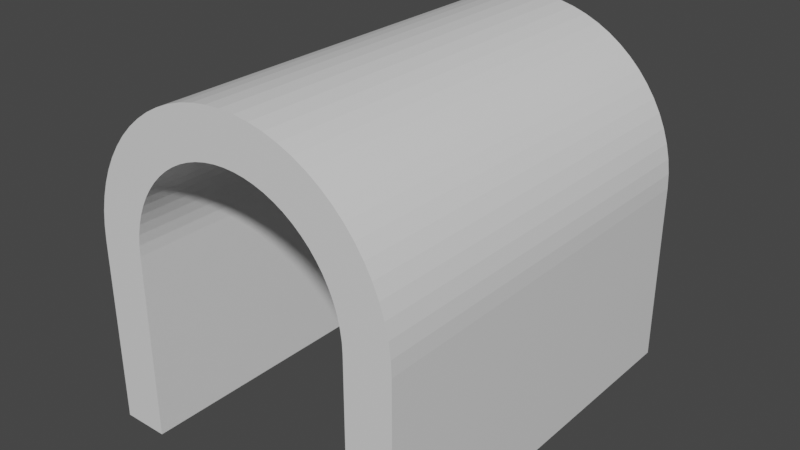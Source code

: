 # Source: arch.blend  (saved by Blender 2.93.20; exported with 4.5.12 LTS)
import bpy
from mathutils import Matrix  # noqa: F401  (used for matrix-valued properties, if any)

bpy.ops.wm.read_factory_settings(use_empty=True)
scene = bpy.context.scene
scene.name = 'Scene'

# ---- collections
col_collection = bpy.data.collections.new('Collection'); scene.collection.children.link(col_collection)

# ---- materials (node trees are filled in below, after node groups)
mat_material = bpy.data.materials.new('Material')
mat_material.alpha_threshold = 0.0
mat_material.use_transparent_shadow = False
mat_material.line_color = (0.0, 0.0, 0.0, 1.0)

# ---- material node trees
mat_material.use_nodes = True; mat_material.node_tree.nodes.clear()
_N = mat_material.node_tree.nodes; _L = mat_material.node_tree.links
n0 = _N.new('ShaderNodeOutputMaterial'); n0.name = 'Material Output'; n0.location = (300, 300)
n1 = _N.new('ShaderNodeBsdfPrincipled'); n1.name = 'Principled BSDF'; n1.location = (10, 300)
n1.distribution = 'GGX'
n1.subsurface_method = 'BURLEY'
n1.inputs[2].default_value = 0.4
n1.inputs[3].default_value = 1.45
n1.inputs[27].default_value = (0.0, 0.0, 0.0, 1.0)
n1.inputs[28].default_value = 1.0
_L.new(n1.outputs[0], n0.inputs[0])
n0.is_active_output = True

# ---- world
world_world = bpy.data.worlds.new('World'); scene.world = world_world
world_world.use_nodes = True; world_world.node_tree.nodes.clear()
_N = world_world.node_tree.nodes; _L = world_world.node_tree.links
n0 = _N.new('ShaderNodeOutputWorld'); n0.name = 'World Output'; n0.location = (300, 300)
n1 = _N.new('ShaderNodeBackground'); n1.name = 'Background'; n1.location = (10, 300)
n1.inputs[0].default_value = (0.05088, 0.05088, 0.05088, 1.0)
_L.new(n1.outputs[0], n0.inputs[0])
n0.is_active_output = True
world_world.color = (0.05088, 0.05088, 0.05088)
world_world.use_sun_shadow = False
world_world.sun_shadow_jitter_overblur = 0.0

# ---- meshes
me_cube = bpy.data.meshes.new('Cube')
me_cube.from_pydata([(0.435, 1.0, -1.699e-07), (0.31, 1.0, -8.245e-08), (0.435, -1.0, -4.386e-07), (0.31, -1.0, -3.512e-07), (-0.435, 1.0, -1.699e-07), (-0.31, 1.0, -8.245e-08), (-0.435, -1.0, -4.386e-07), (-0.31, -1.0, -3.512e-07), (0.3087, 1.0, 0.4577), (0.3047, 1.0, 0.9114), (0.2982, 1.0, 1.357), (0.2891, 1.0, 1.792), (0.2775, 1.0, 2.211), (0.2636, 1.0, 2.611), (0.2474, 1.0, 2.989), (0.2291, 1.0, 3.342), (0.2088, 1.0, 3.665), (0.1868, 1.0, 3.958), (0.1632, 1.0, 4.217), (0.1382, 1.0, 4.44), (0.112, 1.0, 4.625), (0.08484, 1.0, 4.771), (0.05696, 1.0, 4.876), (0.0286, 1.0, 4.939), (1.995e-08, 1.0, 4.96), (-0.0286, 1.0, 4.939), (-0.05696, 1.0, 4.876), (-0.08484, 1.0, 4.771), (-0.112, 1.0, 4.625), (-0.1382, 1.0, 4.44), (-0.1632, 1.0, 4.217), (-0.1868, 1.0, 3.958), (-0.2088, 1.0, 3.665), (-0.2291, 1.0, 3.342), (-0.2474, 1.0, 2.989), (-0.2636, 1.0, 2.611), (-0.2775, 1.0, 2.211), (-0.2891, 1.0, 1.792), (-0.2982, 1.0, 1.357), (-0.3047, 1.0, 0.9114), (-0.3087, 1.0, 0.4577), (0.4331, -1.0, 0.6422), (0.4276, -1.0, 1.279), (0.4184, -1.0, 1.905), (0.4056, -1.0, 2.514), (0.3894, -1.0, 3.102), (0.3698, -1.0, 3.664), (0.3471, -1.0, 4.194), (0.3215, -1.0, 4.689), (0.2931, -1.0, 5.143), (0.2621, -1.0, 5.554), (0.229, -1.0, 5.918), (0.1939, -1.0, 6.23), (0.1571, -1.0, 6.49), (0.119, -1.0, 6.694), (0.07993, -1.0, 6.841), (0.04014, -1.0, 6.93), (2.8e-08, -1.0, 6.96), (-0.04014, -1.0, 6.93), (-0.07993, -1.0, 6.841), (-0.119, -1.0, 6.694), (-0.1571, -1.0, 6.49), (-0.1939, -1.0, 6.23), (-0.229, -1.0, 5.918), (-0.2621, -1.0, 5.554), (-0.2931, -1.0, 5.143), (-0.3215, -1.0, 4.689), (-0.3471, -1.0, 4.194), (-0.3698, -1.0, 3.664), (-0.3894, -1.0, 3.102), (-0.4056, -1.0, 2.514), (-0.4184, -1.0, 1.905), (-0.4276, -1.0, 1.279), (-0.4331, -1.0, 0.6422), (-0.3087, -1.0, 0.4576), (-0.3047, -1.0, 0.9114), (-0.2982, -1.0, 1.357), (-0.2891, -1.0, 1.792), (-0.2775, -1.0, 2.211), (-0.2636, -1.0, 2.611), (-0.2474, -1.0, 2.989), (-0.2291, -1.0, 3.342), (-0.2088, -1.0, 3.665), (-0.1868, -1.0, 3.958), (-0.1632, -1.0, 4.217), (-0.1382, -1.0, 4.44), (-0.112, -1.0, 4.625), (-0.08484, -1.0, 4.771), (-0.05696, -1.0, 4.876), (-0.0286, -1.0, 4.939), (-1.995e-08, -1.0, 4.96), (0.0286, -1.0, 4.939), (0.05696, -1.0, 4.876), (0.08484, -1.0, 4.771), (0.112, -1.0, 4.625), (0.1382, -1.0, 4.44), (0.1632, -1.0, 4.217), (0.1868, -1.0, 3.958), (0.2088, -1.0, 3.665), (0.2291, -1.0, 3.342), (0.2474, -1.0, 2.989), (0.2636, -1.0, 2.611), (0.2775, -1.0, 2.211), (0.2891, -1.0, 1.792), (0.2982, -1.0, 1.357), (0.3047, -1.0, 0.9114), (0.3087, -1.0, 0.4576), (-0.4331, 1.0, 0.6422), (-0.4276, 1.0, 1.279), (-0.4184, 1.0, 1.905), (-0.4056, 1.0, 2.514), (-0.3894, 1.0, 3.102), (-0.3698, 1.0, 3.664), (-0.3471, 1.0, 4.194), (-0.3215, 1.0, 4.689), (-0.2931, 1.0, 5.143), (-0.2621, 1.0, 5.554), (-0.229, 1.0, 5.918), (-0.1939, 1.0, 6.23), (-0.1571, 1.0, 6.49), (-0.119, 1.0, 6.694), (-0.07993, 1.0, 6.841), (-0.04014, 1.0, 6.93), (-2.8e-08, 1.0, 6.96), (0.04014, 1.0, 6.93), (0.07993, 1.0, 6.841), (0.119, 1.0, 6.694), (0.1571, 1.0, 6.49), (0.1939, 1.0, 6.23), (0.229, 1.0, 5.918), (0.2621, 1.0, 5.554), (0.2931, 1.0, 5.143), (0.3215, 1.0, 4.689), (0.3471, 1.0, 4.194), (0.3698, 1.0, 3.664), (0.3894, 1.0, 3.102), (0.4056, 1.0, 2.514), (0.4184, 1.0, 1.905), (0.4276, 1.0, 1.279), (0.4331, 1.0, 0.6422), (-0.31, 1.0, -8.0), (-0.31, -1.0, -8.0), (0.435, 1.0, -8.0), (0.31, 1.0, -8.0), (-0.435, -1.0, -8.0), (0.435, -1.0, -8.0), (0.31, -1.0, -8.0), (-0.435, 1.0, -8.0), (-0.31, -16.48, -1.052e-06), (-0.435, -16.48, -1.14e-06), (0.435, -16.48, -1.14e-06), (0.31, -16.48, -1.052e-06), (-0.4331, -16.48, 0.6422), (0.3087, -16.48, 0.4576), (0.4331, -16.48, 0.6422), (0.4276, -16.48, 1.279), (0.4184, -16.48, 1.905), (0.4056, -16.48, 2.514), (0.3894, -16.48, 3.102), (0.3698, -16.48, 3.664), (0.3471, -16.48, 4.194), (0.3215, -16.48, 4.689), (0.2931, -16.48, 5.143), (0.2621, -16.48, 5.554), (0.229, -16.48, 5.918), (0.1939, -16.48, 6.23), (0.1571, -16.48, 6.49), (0.119, -16.48, 6.694), (0.07993, -16.48, 6.841), (0.04014, -16.48, 6.93), (2.8e-08, -16.48, 6.96), (-0.04014, -16.48, 6.93), (-0.07993, -16.48, 6.841), (-0.119, -16.48, 6.694), (-0.1571, -16.48, 6.49), (-0.1939, -16.48, 6.23), (-0.229, -16.48, 5.918), (-0.2621, -16.48, 5.554), (-0.2931, -16.48, 5.143), (-0.3215, -16.48, 4.689), (-0.3471, -16.48, 4.194), (-0.3698, -16.48, 3.664), (-0.3894, -16.48, 3.102), (-0.4056, -16.48, 2.514), (-0.4184, -16.48, 1.905), (-0.4276, -16.48, 1.279), (-0.3087, -16.48, 0.4576), (-0.3047, -16.48, 0.9114), (-0.2982, -16.48, 1.357), (-0.2891, -16.48, 1.792), (-0.2775, -16.48, 2.211), (-0.2636, -16.48, 2.611), (-0.2474, -16.48, 2.989), (-0.2291, -16.48, 3.342), (-0.2088, -16.48, 3.665), (-0.1868, -16.48, 3.958), (-0.1632, -16.48, 4.217), (-0.1382, -16.48, 4.44), (-0.112, -16.48, 4.625), (-0.08484, -16.48, 4.771), (-0.05696, -16.48, 4.876), (-0.0286, -16.48, 4.939), (-1.995e-08, -16.48, 4.96), (0.0286, -16.48, 4.939), (0.05696, -16.48, 4.876), (0.08484, -16.48, 4.771), (0.112, -16.48, 4.625), (0.1382, -16.48, 4.44), (0.1632, -16.48, 4.217), (0.1868, -16.48, 3.958), (0.2088, -16.48, 3.665), (0.2291, -16.48, 3.342), (0.2474, -16.48, 2.989), (0.2636, -16.48, 2.611), (0.2775, -16.48, 2.211), (0.2891, -16.48, 1.792), (0.2982, -16.48, 1.357), (0.3047, -16.48, 0.9114), (-0.31, -16.48, -8.0), (-0.435, -16.48, -8.0), (0.435, -16.48, -8.0), (0.31, -16.48, -8.0)], [], [(107, 4, 6, 73), (68, 69, 182, 181), (94, 95, 207, 206), (8, 1, 3, 106), (4, 5, 140, 147), (8, 139, 0, 1), (5, 4, 107, 40), (40, 107, 108, 39), (39, 108, 109, 38), (38, 109, 110, 37), (37, 110, 111, 36), (36, 111, 112, 35), (35, 112, 113, 34), (34, 113, 114, 33), (33, 114, 115, 32), (32, 115, 116, 31), (31, 116, 117, 30), (30, 117, 118, 29), (29, 118, 119, 28), (28, 119, 120, 27), (27, 120, 121, 26), (26, 121, 122, 25), (25, 122, 123, 24), (24, 123, 124, 23), (23, 124, 125, 22), (22, 125, 126, 21), (21, 126, 127, 20), (20, 127, 128, 19), (19, 128, 129, 18), (18, 129, 130, 17), (17, 130, 131, 16), (16, 131, 132, 15), (15, 132, 133, 14), (14, 133, 134, 13), (13, 134, 135, 12), (12, 135, 136, 11), (11, 136, 137, 10), (10, 137, 138, 9), (9, 138, 139, 8), (5, 40, 74, 7), (40, 39, 75, 74), (39, 38, 76, 75), (38, 37, 77, 76), (37, 36, 78, 77), (36, 35, 79, 78), (35, 34, 80, 79), (34, 33, 81, 80), (33, 32, 82, 81), (32, 31, 83, 82), (31, 30, 84, 83), (30, 29, 85, 84), (29, 28, 86, 85), (28, 27, 87, 86), (27, 26, 88, 87), (26, 25, 89, 88), (25, 24, 90, 89), (24, 23, 91, 90), (23, 22, 92, 91), (22, 21, 93, 92), (21, 20, 94, 93), (20, 19, 95, 94), (19, 18, 96, 95), (18, 17, 97, 96), (17, 16, 98, 97), (16, 15, 99, 98), (15, 14, 100, 99), (14, 13, 101, 100), (13, 12, 102, 101), (12, 11, 103, 102), (11, 10, 104, 103), (10, 9, 105, 104), (9, 8, 106, 105), (41, 42, 155, 154), (67, 68, 181, 180), (93, 94, 206, 205), (2, 41, 154, 150), (66, 67, 180, 179), (92, 93, 205, 204), (65, 66, 179, 178), (91, 92, 204, 203), (146, 145, 220, 221), (64, 65, 178, 177), (90, 91, 203, 202), (144, 141, 218, 219), (63, 64, 177, 176), (89, 90, 202, 201), (62, 63, 176, 175), (88, 89, 201, 200), (61, 62, 175, 174), (87, 88, 200, 199), (60, 61, 174, 173), (86, 87, 199, 198), (59, 60, 173, 172), (85, 86, 198, 197), (58, 59, 172, 171), (84, 85, 197, 196), (57, 58, 171, 170), (83, 84, 196, 195), (56, 57, 170, 169), (82, 83, 195, 194), (106, 3, 151, 153), (55, 56, 169, 168), (81, 82, 194, 193), (54, 55, 168, 167), (80, 81, 193, 192), (0, 139, 41, 2), (139, 138, 42, 41), (138, 137, 43, 42), (137, 136, 44, 43), (136, 135, 45, 44), (135, 134, 46, 45), (134, 133, 47, 46), (133, 132, 48, 47), (132, 131, 49, 48), (131, 130, 50, 49), (130, 129, 51, 50), (129, 128, 52, 51), (128, 127, 53, 52), (127, 126, 54, 53), (126, 125, 55, 54), (125, 124, 56, 55), (124, 123, 57, 56), (123, 122, 58, 57), (122, 121, 59, 58), (121, 120, 60, 59), (120, 119, 61, 60), (119, 118, 62, 61), (118, 117, 63, 62), (117, 116, 64, 63), (116, 115, 65, 64), (115, 114, 66, 65), (114, 113, 67, 66), (113, 112, 68, 67), (112, 111, 69, 68), (111, 110, 70, 69), (110, 109, 71, 70), (109, 108, 72, 71), (108, 107, 73, 72), (141, 144, 147, 140), (143, 142, 145, 146), (73, 6, 149, 152), (1, 0, 142, 143), (3, 1, 143, 146), (5, 7, 141, 140), (6, 4, 147, 144), (0, 2, 145, 142), (186, 152, 149, 148), (148, 149, 219, 218), (151, 150, 154, 153), (153, 154, 155, 217), (217, 155, 156, 216), (216, 156, 157, 215), (215, 157, 158, 214), (214, 158, 159, 213), (213, 159, 160, 212), (212, 160, 161, 211), (211, 161, 162, 210), (210, 162, 163, 209), (209, 163, 164, 208), (208, 164, 165, 207), (207, 165, 166, 206), (206, 166, 167, 205), (205, 167, 168, 204), (204, 168, 169, 203), (203, 169, 170, 202), (202, 170, 171, 201), (201, 171, 172, 200), (200, 172, 173, 199), (199, 173, 174, 198), (198, 174, 175, 197), (197, 175, 176, 196), (196, 176, 177, 195), (195, 177, 178, 194), (194, 178, 179, 193), (193, 179, 180, 192), (192, 180, 181, 191), (191, 181, 182, 190), (190, 182, 183, 189), (189, 183, 184, 188), (188, 184, 185, 187), (187, 185, 152, 186), (150, 151, 221, 220), (42, 43, 156, 155), (95, 96, 208, 207), (69, 70, 183, 182), (43, 44, 157, 156), (96, 97, 209, 208), (70, 71, 184, 183), (44, 45, 158, 157), (97, 98, 210, 209), (71, 72, 185, 184), (45, 46, 159, 158), (6, 144, 219, 149), (98, 99, 211, 210), (72, 73, 152, 185), (46, 47, 160, 159), (141, 7, 148, 218), (99, 100, 212, 211), (7, 74, 186, 148), (47, 48, 161, 160), (3, 146, 221, 151), (100, 101, 213, 212), (74, 75, 187, 186), (48, 49, 162, 161), (145, 2, 150, 220), (101, 102, 214, 213), (75, 76, 188, 187), (49, 50, 163, 162), (102, 103, 215, 214), (76, 77, 189, 188), (50, 51, 164, 163), (103, 104, 216, 215), (77, 78, 190, 189), (51, 52, 165, 164), (104, 105, 217, 216), (78, 79, 191, 190), (52, 53, 166, 165), (105, 106, 153, 217), (79, 80, 192, 191), (53, 54, 167, 166)])
_uv = me_cube.uv_layers.new(name='UVMap')
_uv.uv.foreach_set('vector', [0.8676, 0.5, 0.875, 0.5, 0.875, 0.75, 0.8676, 0.75, 0.8309, 0.75, 0.8382, 0.75, 0.8382, 0.75, 0.8309, 0.75, 0.2794, 0.75, 0.2868, 0.75, 0.2868, 0.75, 0.2794, 0.75, 0.3676, 0.5, 0.375, 0.5, 0.375, 0.75, 0.3676, 0.75, 0.625, 0.25, 0.375, 0.25, 0.375, 0.25, 0.625, 0.25, 0.375, 0.4926, 0.625, 0.4926, 0.625, 0.5, 0.375, 0.5, 0.375, 0.25, 0.625, 0.25, 0.625, 0.2574, 0.375, 0.2574, 0.375, 0.2574, 0.625, 0.2574, 0.625, 0.2647, 0.375, 0.2647, 0.375, 0.2647, 0.625, 0.2647, 0.625, 0.2721, 0.375, 0.2721, 0.375, 0.2721, 0.625, 0.2721, 0.625, 0.2794, 0.375, 0.2794, 0.375, 0.2794, 0.625, 0.2794, 0.625, 0.2868, 0.375, 0.2868, 0.375, 0.2868, 0.625, 0.2868, 0.625, 0.2941, 0.375, 0.2941, 0.375, 0.2941, 0.625, 0.2941, 0.625, 0.3015, 0.375, 0.3015, 0.375, 0.3015, 0.625, 0.3015, 0.625, 0.3088, 0.375, 0.3088, 0.375, 0.3088, 0.625, 0.3088, 0.625, 0.3162, 0.375, 0.3162, 0.375, 0.3162, 0.625, 0.3162, 0.625, 0.3235, 0.375, 0.3235, 0.375, 0.3235, 0.625, 0.3235, 0.625, 0.3309, 0.375, 0.3309, 0.375, 0.3309, 0.625, 0.3309, 0.625, 0.3382, 0.375, 0.3382, 0.375, 0.3382, 0.625, 0.3382, 0.625, 0.3456, 0.375, 0.3456, 0.375, 0.3456, 0.625, 0.3456, 0.625, 0.3529, 0.375, 0.3529, 0.375, 0.3529, 0.625, 0.3529, 0.625, 0.3603, 0.375, 0.3603, 0.375, 0.3603, 0.625, 0.3603, 0.625, 0.3676, 0.375, 0.3676, 0.375, 0.3676, 0.625, 0.3676, 0.625, 0.375, 0.375, 0.375, 0.375, 0.375, 0.625, 0.375, 0.625, 0.3824, 0.375, 0.3824, 0.375, 0.3824, 0.625, 0.3824, 0.625, 0.3897, 0.375, 0.3897, 0.375, 0.3897, 0.625, 0.3897, 0.625, 0.3971, 0.375, 0.3971, 0.375, 0.3971, 0.625, 0.3971, 0.625, 0.4044, 0.375, 0.4044, 0.375, 0.4044, 0.625, 0.4044, 0.625, 0.4118, 0.375, 0.4118, 0.375, 0.4118, 0.625, 0.4118, 0.625, 0.4191, 0.375, 0.4191, 0.375, 0.4191, 0.625, 0.4191, 0.625, 0.4265, 0.375, 0.4265, 0.375, 0.4265, 0.625, 0.4265, 0.625, 0.4338, 0.375, 0.4338, 0.375, 0.4338, 0.625, 0.4338, 0.625, 0.4412, 0.375, 0.4412, 0.375, 0.4412, 0.625, 0.4412, 0.625, 0.4485, 0.375, 0.4485, 0.375, 0.4485, 0.625, 0.4485, 0.625, 0.4559, 0.375, 0.4559, 0.375, 0.4559, 0.625, 0.4559, 0.625, 0.4632, 0.375, 0.4632, 0.375, 0.4632, 0.625, 0.4632, 0.625, 0.4706, 0.375, 0.4706, 0.375, 0.4706, 0.625, 0.4706, 0.625, 0.4779, 0.375, 0.4779, 0.375, 0.4779, 0.625, 0.4779, 0.625, 0.4853, 0.375, 0.4853, 0.375, 0.4853, 0.625, 0.4853, 0.625, 0.4926, 0.375, 0.4926, 0.125, 0.5, 0.1324, 0.5, 0.1324, 0.75, 0.125, 0.75, 0.1324, 0.5, 0.1397, 0.5, 0.1397, 0.75, 0.1324, 0.75, 0.1397, 0.5, 0.1471, 0.5, 0.1471, 0.75, 0.1397, 0.75, 0.1471, 0.5, 0.1544, 0.5, 0.1544, 0.75, 0.1471, 0.75, 0.1544, 0.5, 0.1618, 0.5, 0.1618, 0.75, 0.1544, 0.75, 0.1618, 0.5, 0.1691, 0.5, 0.1691, 0.75, 0.1618, 0.75, 0.1691, 0.5, 0.1765, 0.5, 0.1765, 0.75, 0.1691, 0.75, 0.1765, 0.5, 0.1838, 0.5, 0.1838, 0.75, 0.1765, 0.75, 0.1838, 0.5, 0.1912, 0.5, 0.1912, 0.75, 0.1838, 0.75, 0.1912, 0.5, 0.1985, 0.5, 0.1985, 0.75, 0.1912, 0.75, 0.1985, 0.5, 0.2059, 0.5, 0.2059, 0.75, 0.1985, 0.75, 0.2059, 0.5, 0.2132, 0.5, 0.2132, 0.75, 0.2059, 0.75, 0.2132, 0.5, 0.2206, 0.5, 0.2206, 0.75, 0.2132, 0.75, 0.2206, 0.5, 0.2279, 0.5, 0.2279, 0.75, 0.2206, 0.75, 0.2279, 0.5, 0.2353, 0.5, 0.2353, 0.75, 0.2279, 0.75, 0.2353, 0.5, 0.2426, 0.5, 0.2426, 0.75, 0.2353, 0.75, 0.2426, 0.5, 0.25, 0.5, 0.25, 0.75, 0.2426, 0.75, 0.25, 0.5, 0.2574, 0.5, 0.2574, 0.75, 0.25, 0.75, 0.2574, 0.5, 0.2647, 0.5, 0.2647, 0.75, 0.2574, 0.75, 0.2647, 0.5, 0.2721, 0.5, 0.2721, 0.75, 0.2647, 0.75, 0.2721, 0.5, 0.2794, 0.5, 0.2794, 0.75, 0.2721, 0.75, 0.2794, 0.5, 0.2868, 0.5, 0.2868, 0.75, 0.2794, 0.75, 0.2868, 0.5, 0.2941, 0.5, 0.2941, 0.75, 0.2868, 0.75, 0.2941, 0.5, 0.3015, 0.5, 0.3015, 0.75, 0.2941, 0.75, 0.3015, 0.5, 0.3088, 0.5, 0.3088, 0.75, 0.3015, 0.75, 0.3088, 0.5, 0.3162, 0.5, 0.3162, 0.75, 0.3088, 0.75, 0.3162, 0.5, 0.3235, 0.5, 0.3235, 0.75, 0.3162, 0.75, 0.3235, 0.5, 0.3309, 0.5, 0.3309, 0.75, 0.3235, 0.75, 0.3309, 0.5, 0.3382, 0.5, 0.3382, 0.75, 0.3309, 0.75, 0.3382, 0.5, 0.3456, 0.5, 0.3456, 0.75, 0.3382, 0.75, 0.3456, 0.5, 0.3529, 0.5, 0.3529, 0.75, 0.3456, 0.75, 0.3529, 0.5, 0.3603, 0.5, 0.3603, 0.75, 0.3529, 0.75, 0.3603, 0.5, 0.3676, 0.5, 0.3676, 0.75, 0.3603, 0.75, 0.6324, 0.75, 0.6397, 0.75, 0.6397, 0.75, 0.6324, 0.75, 0.8235, 0.75, 0.8309, 0.75, 0.8309, 0.75, 0.8235, 0.75, 0.2721, 0.75, 0.2794, 0.75, 0.2794, 0.75, 0.2721, 0.75, 0.625, 0.75, 0.6324, 0.75, 0.6324, 0.75, 0.625, 0.75, 0.8162, 0.75, 0.8235, 0.75, 0.8235, 0.75, 0.8162, 0.75, 0.2647, 0.75, 0.2721, 0.75, 0.2721, 0.75, 0.2647, 0.75, 0.8088, 0.75, 0.8162, 0.75, 0.8162, 0.75, 0.8088, 0.75, 0.2574, 0.75, 0.2647, 0.75, 0.2647, 0.75, 0.2574, 0.75, 0.375, 0.75, 0.625, 0.75, 0.625, 0.75, 0.375, 0.75, 0.8015, 0.75, 0.8088, 0.75, 0.8088, 0.75, 0.8015, 0.75, 0.25, 0.75, 0.2574, 0.75, 0.2574, 0.75, 0.25, 0.75, 0.625, 0.0, 0.375, 0.0, 0.375, 0.0, 0.625, 0.0, 0.7941, 0.75, 0.8015, 0.75, 0.8015, 0.75, 0.7941, 0.75, 0.2426, 0.75, 0.25, 0.75, 0.25, 0.75, 0.2426, 0.75, 0.7868, 0.75, 0.7941, 0.75, 0.7941, 0.75, 0.7868, 0.75, 0.2353, 0.75, 0.2426, 0.75, 0.2426, 0.75, 0.2353, 0.75, 0.7794, 0.75, 0.7868, 0.75, 0.7868, 0.75, 0.7794, 0.75, 0.2279, 0.75, 0.2353, 0.75, 0.2353, 0.75, 0.2279, 0.75, 0.7721, 0.75, 0.7794, 0.75, 0.7794, 0.75, 0.7721, 0.75, 0.2206, 0.75, 0.2279, 0.75, 0.2279, 0.75, 0.2206, 0.75, 0.7647, 0.75, 0.7721, 0.75, 0.7721, 0.75, 0.7647, 0.75, 0.2132, 0.75, 0.2206, 0.75, 0.2206, 0.75, 0.2132, 0.75, 0.7574, 0.75, 0.7647, 0.75, 0.7647, 0.75, 0.7574, 0.75, 0.2059, 0.75, 0.2132, 0.75, 0.2132, 0.75, 0.2059, 0.75, 0.75, 0.75, 0.7574, 0.75, 0.7574, 0.75, 0.75, 0.75, 0.1985, 0.75, 0.2059, 0.75, 0.2059, 0.75, 0.1985, 0.75, 0.7426, 0.75, 0.75, 0.75, 0.75, 0.75, 0.7426, 0.75, 0.1912, 0.75, 0.1985, 0.75, 0.1985, 0.75, 0.1912, 0.75, 0.3676, 0.75, 0.375, 0.75, 0.375, 0.75, 0.3676, 0.75, 0.7353, 0.75, 0.7426, 0.75, 0.7426, 0.75, 0.7353, 0.75, 0.1838, 0.75, 0.1912, 0.75, 0.1912, 0.75, 0.1838, 0.75, 0.7279, 0.75, 0.7353, 0.75, 0.7353, 0.75, 0.7279, 0.75, 0.1765, 0.75, 0.1838, 0.75, 0.1838, 0.75, 0.1765, 0.75, 0.625, 0.5, 0.6324, 0.5, 0.6324, 0.75, 0.625, 0.75, 0.6324, 0.5, 0.6397, 0.5, 0.6397, 0.75, 0.6324, 0.75, 0.6397, 0.5, 0.6471, 0.5, 0.6471, 0.75, 0.6397, 0.75, 0.6471, 0.5, 0.6544, 0.5, 0.6544, 0.75, 0.6471, 0.75, 0.6544, 0.5, 0.6618, 0.5, 0.6618, 0.75, 0.6544, 0.75, 0.6618, 0.5, 0.6691, 0.5, 0.6691, 0.75, 0.6618, 0.75, 0.6691, 0.5, 0.6765, 0.5, 0.6765, 0.75, 0.6691, 0.75, 0.6765, 0.5, 0.6838, 0.5, 0.6838, 0.75, 0.6765, 0.75, 0.6838, 0.5, 0.6912, 0.5, 0.6912, 0.75, 0.6838, 0.75, 0.6912, 0.5, 0.6985, 0.5, 0.6985, 0.75, 0.6912, 0.75, 0.6985, 0.5, 0.7059, 0.5, 0.7059, 0.75, 0.6985, 0.75, 0.7059, 0.5, 0.7132, 0.5, 0.7132, 0.75, 0.7059, 0.75, 0.7132, 0.5, 0.7206, 0.5, 0.7206, 0.75, 0.7132, 0.75, 0.7206, 0.5, 0.7279, 0.5, 0.7279, 0.75, 0.7206, 0.75, 0.7279, 0.5, 0.7353, 0.5, 0.7353, 0.75, 0.7279, 0.75, 0.7353, 0.5, 0.7426, 0.5, 0.7426, 0.75, 0.7353, 0.75, 0.7426, 0.5, 0.75, 0.5, 0.75, 0.75, 0.7426, 0.75, 0.75, 0.5, 0.7574, 0.5, 0.7574, 0.75, 0.75, 0.75, 0.7574, 0.5, 0.7647, 0.5, 0.7647, 0.75, 0.7574, 0.75, 0.7647, 0.5, 0.7721, 0.5, 0.7721, 0.75, 0.7647, 0.75, 0.7721, 0.5, 0.7794, 0.5, 0.7794, 0.75, 0.7721, 0.75, 0.7794, 0.5, 0.7868, 0.5, 0.7868, 0.75, 0.7794, 0.75, 0.7868, 0.5, 0.7941, 0.5, 0.7941, 0.75, 0.7868, 0.75, 0.7941, 0.5, 0.8015, 0.5, 0.8015, 0.75, 0.7941, 0.75, 0.8015, 0.5, 0.8088, 0.5, 0.8088, 0.75, 0.8015, 0.75, 0.8088, 0.5, 0.8162, 0.5, 0.8162, 0.75, 0.8088, 0.75, 0.8162, 0.5, 0.8235, 0.5, 0.8235, 0.75, 0.8162, 0.75, 0.8235, 0.5, 0.8309, 0.5, 0.8309, 0.75, 0.8235, 0.75, 0.8309, 0.5, 0.8382, 0.5, 0.8382, 0.75, 0.8309, 0.75, 0.8382, 0.5, 0.8456, 0.5, 0.8456, 0.75, 0.8382, 0.75, 0.8456, 0.5, 0.8529, 0.5, 0.8529, 0.75, 0.8456, 0.75, 0.8529, 0.5, 0.8603, 0.5, 0.8603, 0.75, 0.8529, 0.75, 0.8603, 0.5, 0.8676, 0.5, 0.8676, 0.75, 0.8603, 0.75, 0.375, 0.0, 0.625, 0.0, 0.625, 0.25, 0.375, 0.25, 0.375, 0.5, 0.625, 0.5, 0.625, 0.75, 0.375, 0.75, 0.8676, 0.75, 0.875, 0.75, 0.875, 0.75, 0.8676, 0.75, 0.375, 0.5, 0.625, 0.5, 0.625, 0.5, 0.375, 0.5, 0.375, 0.75, 0.375, 0.5, 0.375, 0.5, 0.375, 0.75, 0.125, 0.5, 0.125, 0.75, 0.125, 0.75, 0.125, 0.5, 0.875, 0.75, 0.875, 0.5, 0.875, 0.5, 0.875, 0.75, 0.625, 0.5, 0.625, 0.75, 0.625, 0.75, 0.625, 0.5, 0.375, 0.9926, 0.625, 0.9926, 0.625, 1.0, 0.375, 1.0, 0.375, 1.0, 0.625, 1.0, 0.625, 1.0, 0.375, 1.0, 0.375, 0.75, 0.625, 0.75, 0.625, 0.7574, 0.375, 0.7574, 0.375, 0.7574, 0.625, 0.7574, 0.625, 0.7647, 0.375, 0.7647, 0.375, 0.7647, 0.625, 0.7647, 0.625, 0.7721, 0.375, 0.7721, 0.375, 0.7721, 0.625, 0.7721, 0.625, 0.7794, 0.375, 0.7794, 0.375, 0.7794, 0.625, 0.7794, 0.625, 0.7868, 0.375, 0.7868, 0.375, 0.7868, 0.625, 0.7868, 0.625, 0.7941, 0.375, 0.7941, 0.375, 0.7941, 0.625, 0.7941, 0.625, 0.8015, 0.375, 0.8015, 0.375, 0.8015, 0.625, 0.8015, 0.625, 0.8088, 0.375, 0.8088, 0.375, 0.8088, 0.625, 0.8088, 0.625, 0.8162, 0.375, 0.8162, 0.375, 0.8162, 0.625, 0.8162, 0.625, 0.8235, 0.375, 0.8235, 0.375, 0.8235, 0.625, 0.8235, 0.625, 0.8309, 0.375, 0.8309, 0.375, 0.8309, 0.625, 0.8309, 0.625, 0.8382, 0.375, 0.8382, 0.375, 0.8382, 0.625, 0.8382, 0.625, 0.8456, 0.375, 0.8456, 0.375, 0.8456, 0.625, 0.8456, 0.625, 0.8529, 0.375, 0.8529, 0.375, 0.8529, 0.625, 0.8529, 0.625, 0.8603, 0.375, 0.8603, 0.375, 0.8603, 0.625, 0.8603, 0.625, 0.8676, 0.375, 0.8676, 0.375, 0.8676, 0.625, 0.8676, 0.625, 0.875, 0.375, 0.875, 0.375, 0.875, 0.625, 0.875, 0.625, 0.8824, 0.375, 0.8824, 0.375, 0.8824, 0.625, 0.8824, 0.625, 0.8897, 0.375, 0.8897, 0.375, 0.8897, 0.625, 0.8897, 0.625, 0.8971, 0.375, 0.8971, 0.375, 0.8971, 0.625, 0.8971, 0.625, 0.9044, 0.375, 0.9044, 0.375, 0.9044, 0.625, 0.9044, 0.625, 0.9118, 0.375, 0.9118, 0.375, 0.9118, 0.625, 0.9118, 0.625, 0.9191, 0.375, 0.9191, 0.375, 0.9191, 0.625, 0.9191, 0.625, 0.9265, 0.375, 0.9265, 0.375, 0.9265, 0.625, 0.9265, 0.625, 0.9338, 0.375, 0.9338, 0.375, 0.9338, 0.625, 0.9338, 0.625, 0.9412, 0.375, 0.9412, 0.375, 0.9412, 0.625, 0.9412, 0.625, 0.9485, 0.375, 0.9485, 0.375, 0.9485, 0.625, 0.9485, 0.625, 0.9559, 0.375, 0.9559, 0.375, 0.9559, 0.625, 0.9559, 0.625, 0.9632, 0.375, 0.9632, 0.375, 0.9632, 0.625, 0.9632, 0.625, 0.9706, 0.375, 0.9706, 0.375, 0.9706, 0.625, 0.9706, 0.625, 0.9779, 0.375, 0.9779, 0.375, 0.9779, 0.625, 0.9779, 0.625, 0.9853, 0.375, 0.9853, 0.375, 0.9853, 0.625, 0.9853, 0.625, 0.9926, 0.375, 0.9926, 0.625, 0.75, 0.375, 0.75, 0.375, 0.75, 0.625, 0.75, 0.6397, 0.75, 0.6471, 0.75, 0.6471, 0.75, 0.6397, 0.75, 0.2868, 0.75, 0.2941, 0.75, 0.2941, 0.75, 0.2868, 0.75, 0.8382, 0.75, 0.8456, 0.75, 0.8456, 0.75, 0.8382, 0.75, 0.6471, 0.75, 0.6544, 0.75, 0.6544, 0.75, 0.6471, 0.75, 0.2941, 0.75, 0.3015, 0.75, 0.3015, 0.75, 0.2941, 0.75, 0.8456, 0.75, 0.8529, 0.75, 0.8529, 0.75, 0.8456, 0.75, 0.6544, 0.75, 0.6618, 0.75, 0.6618, 0.75, 0.6544, 0.75, 0.3015, 0.75, 0.3088, 0.75, 0.3088, 0.75, 0.3015, 0.75, 0.8529, 0.75, 0.8603, 0.75, 0.8603, 0.75, 0.8529, 0.75, 0.6618, 0.75, 0.6691, 0.75, 0.6691, 0.75, 0.6618, 0.75, 0.875, 0.75, 0.875, 0.75, 0.875, 0.75, 0.875, 0.75, 0.3088, 0.75, 0.3162, 0.75, 0.3162, 0.75, 0.3088, 0.75, 0.8603, 0.75, 0.8676, 0.75, 0.8676, 0.75, 0.8603, 0.75, 0.6691, 0.75, 0.6765, 0.75, 0.6765, 0.75, 0.6691, 0.75, 0.125, 0.75, 0.125, 0.75, 0.125, 0.75, 0.125, 0.75, 0.3162, 0.75, 0.3235, 0.75, 0.3235, 0.75, 0.3162, 0.75, 0.125, 0.75, 0.1324, 0.75, 0.1324, 0.75, 0.125, 0.75, 0.6765, 0.75, 0.6838, 0.75, 0.6838, 0.75, 0.6765, 0.75, 0.375, 0.75, 0.375, 0.75, 0.375, 0.75, 0.375, 0.75, 0.3235, 0.75, 0.3309, 0.75, 0.3309, 0.75, 0.3235, 0.75, 0.1324, 0.75, 0.1397, 0.75, 0.1397, 0.75, 0.1324, 0.75, 0.6838, 0.75, 0.6912, 0.75, 0.6912, 0.75, 0.6838, 0.75, 0.625, 0.75, 0.625, 0.75, 0.625, 0.75, 0.625, 0.75, 0.3309, 0.75, 0.3382, 0.75, 0.3382, 0.75, 0.3309, 0.75, 0.1397, 0.75, 0.1471, 0.75, 0.1471, 0.75, 0.1397, 0.75, 0.6912, 0.75, 0.6985, 0.75, 0.6985, 0.75, 0.6912, 0.75, 0.3382, 0.75, 0.3456, 0.75, 0.3456, 0.75, 0.3382, 0.75, 0.1471, 0.75, 0.1544, 0.75, 0.1544, 0.75, 0.1471, 0.75, 0.6985, 0.75, 0.7059, 0.75, 0.7059, 0.75, 0.6985, 0.75, 0.3456, 0.75, 0.3529, 0.75, 0.3529, 0.75, 0.3456, 0.75, 0.1544, 0.75, 0.1618, 0.75, 0.1618, 0.75, 0.1544, 0.75, 0.7059, 0.75, 0.7132, 0.75, 0.7132, 0.75, 0.7059, 0.75, 0.3529, 0.75, 0.3603, 0.75, 0.3603, 0.75, 0.3529, 0.75, 0.1618, 0.75, 0.1691, 0.75, 0.1691, 0.75, 0.1618, 0.75, 0.7132, 0.75, 0.7206, 0.75, 0.7206, 0.75, 0.7132, 0.75, 0.3603, 0.75, 0.3676, 0.75, 0.3676, 0.75, 0.3603, 0.75, 0.1691, 0.75, 0.1765, 0.75, 0.1765, 0.75, 0.1691, 0.75, 0.7206, 0.75, 0.7279, 0.75, 0.7279, 0.75, 0.7206, 0.75])
me_cube.materials.append(mat_material)
me_cube.use_remesh_preserve_volume = False
me_cube.use_remesh_preserve_attributes = False
me_cube.use_mirror_vertex_groups = False
me_cube.update()

# ---- objects
ob_cube = bpy.data.objects.new('Cube', me_cube)

# ---- transforms, parenting, visibility, modifiers, constraints
ob_cube.location = (0.0, 0.0, 0.0)
ob_cube.scale = (16.0, 1.0, 1.0)
ob_cube.lock_rotations_4d = False
ob_cube.empty_display_type = 'ARROWS'
ob_cube.lineart.crease_threshold = 0.0

# ---- collection membership
col_collection.objects.link(ob_cube)

# ---- scene / render settings (as saved in the file)
scene.frame_start = 1; scene.frame_end = 250; scene.frame_set(1)
scene.render.engine = 'BLENDER_EEVEE_NEXT'
scene.cycles.use_denoising = False
scene.cycles.samples = 128
scene.cycles.sampling_pattern = 'TABULATED_SOBOL'
scene.cycles.use_adaptive_sampling = False
scene.cycles.use_light_tree = False
scene.view_settings.view_transform = 'Filmic'
bpy.context.view_layer.update()

# ---- added for rendering (the .blend has no active camera and no usable light): camera, sun
cam_auto = bpy.data.cameras.new('AutoCamera')
cam_auto.lens = 50.0
cam_auto.sensor_width = 36.0
cam_auto.clip_end = 1000.0
ob_auto_camera = bpy.data.objects.new('AutoCamera', cam_auto)
scene.collection.objects.link(ob_auto_camera)
ob_auto_camera.location = (24.8773, -37.5905, 19.3819)
ob_auto_camera.rotation_euler = (1.09748, -7.21219e-08, 0.694738)
scene.camera = ob_auto_camera
light_auto_sun = bpy.data.lights.new('AutoSun', 'SUN')
light_auto_sun.energy = 3.0
light_auto_sun.angle = 0.0523599
ob_auto_sun = bpy.data.objects.new('AutoSun', light_auto_sun)
scene.collection.objects.link(ob_auto_sun)
ob_auto_sun.rotation_euler = (0.872665, 0.174533, 0.523599)
bpy.context.view_layer.update()
